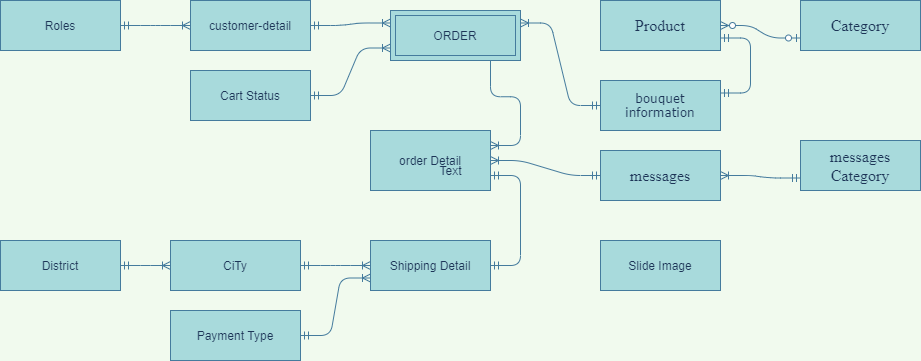

The diagram above was exported from draw.io. Its source (the exported page's mxGraphModel, read from the mxfile embedded in the PNG):
<mxGraphModel dx="2194" dy="834" grid="1" gridSize="10" guides="1" tooltips="1" connect="1" arrows="1" fold="1" page="1" pageScale="1" pageWidth="850" pageHeight="1100" background="#F1FAEE" math="0" shadow="0">
  <root>
    <mxCell id="0" />
    <mxCell id="1" parent="0" />
    <mxCell id="i2o-3k7WN3Kmbr3hyVa3-1" value="customer-detail" style="whiteSpace=wrap;html=1;align=center;rounded=0;sketch=0;fontColor=#1D3557;strokeColor=#457B9D;fillColor=#A8DADC;" parent="1" vertex="1">
      <mxGeometry x="160" y="210" width="120" height="50" as="geometry" />
    </mxCell>
    <mxCell id="i2o-3k7WN3Kmbr3hyVa3-3" value="&lt;p class=&quot;MsoNormal&quot;&gt;&lt;span style=&quot;font-family: &amp;#34;verdana&amp;#34; , sans-serif&quot;&gt;bouquet&lt;br/&gt;information&lt;/span&gt;&lt;/p&gt;" style="whiteSpace=wrap;html=1;align=center;rounded=0;sketch=0;fontColor=#1D3557;strokeColor=#457B9D;fillColor=#A8DADC;" parent="1" vertex="1">
      <mxGeometry x="570" y="290" width="120" height="50" as="geometry" />
    </mxCell>
    <mxCell id="i2o-3k7WN3Kmbr3hyVa3-4" value="&lt;p class=&quot;MsoNormal&quot;&gt;&lt;span style=&quot;font-size: 12.0pt ; font-family: &amp;#34;times new roman&amp;#34; , serif&quot;&gt;messages&lt;/span&gt;&lt;span style=&quot;font-family: &amp;#34;verdana&amp;#34; , sans-serif&quot;&gt;&lt;br&gt;&lt;/span&gt;&lt;/p&gt;" style="whiteSpace=wrap;html=1;align=center;rounded=0;sketch=0;fontColor=#1D3557;strokeColor=#457B9D;fillColor=#A8DADC;" parent="1" vertex="1">
      <mxGeometry x="570" y="360" width="120" height="50" as="geometry" />
    </mxCell>
    <mxCell id="i2o-3k7WN3Kmbr3hyVa3-6" value="&lt;p class=&quot;MsoNormal&quot;&gt;&lt;font face=&quot;times new roman, serif&quot;&gt;&lt;span style=&quot;font-size: 16px&quot;&gt;Category&lt;/span&gt;&lt;/font&gt;&lt;/p&gt;" style="whiteSpace=wrap;html=1;align=center;rounded=0;sketch=0;fontColor=#1D3557;strokeColor=#457B9D;fillColor=#A8DADC;" parent="1" vertex="1">
      <mxGeometry x="770" y="210" width="120" height="50" as="geometry" />
    </mxCell>
    <mxCell id="i2o-3k7WN3Kmbr3hyVa3-7" value="&lt;p class=&quot;MsoNormal&quot;&gt;&lt;font face=&quot;times new roman, serif&quot;&gt;&lt;span style=&quot;font-size: 16px&quot;&gt;Product&lt;/span&gt;&lt;/font&gt;&lt;/p&gt;" style="whiteSpace=wrap;html=1;align=center;rounded=0;sketch=0;fontColor=#1D3557;strokeColor=#457B9D;fillColor=#A8DADC;" parent="1" vertex="1">
      <mxGeometry x="570" y="210" width="120" height="50" as="geometry" />
    </mxCell>
    <mxCell id="i2o-3k7WN3Kmbr3hyVa3-8" value="" style="edgeStyle=entityRelationEdgeStyle;fontSize=12;html=1;endArrow=ERzeroToMany;startArrow=ERzeroToOne;fontColor=#1D3557;strokeColor=#457B9D;fillColor=#A8DADC;exitX=0;exitY=0.75;exitDx=0;exitDy=0;entryX=1;entryY=0.5;entryDx=0;entryDy=0;labelBackgroundColor=#F1FAEE;" parent="1" source="i2o-3k7WN3Kmbr3hyVa3-6" target="i2o-3k7WN3Kmbr3hyVa3-7" edge="1">
      <mxGeometry width="100" height="100" relative="1" as="geometry">
        <mxPoint x="700" y="360" as="sourcePoint" />
        <mxPoint x="570" y="235" as="targetPoint" />
      </mxGeometry>
    </mxCell>
    <mxCell id="i2o-3k7WN3Kmbr3hyVa3-10" value="" style="edgeStyle=entityRelationEdgeStyle;fontSize=12;html=1;endArrow=ERmandOne;startArrow=ERmandOne;fontColor=#1D3557;fillColor=#A8DADC;rounded=1;entryX=1;entryY=0.75;entryDx=0;entryDy=0;exitX=1;exitY=0.25;exitDx=0;exitDy=0;strokeColor=#457B9D;labelBackgroundColor=#F1FAEE;" parent="1" source="i2o-3k7WN3Kmbr3hyVa3-3" target="i2o-3k7WN3Kmbr3hyVa3-7" edge="1">
      <mxGeometry width="100" height="100" relative="1" as="geometry">
        <mxPoint x="730" y="330" as="sourcePoint" />
        <mxPoint x="630" y="260" as="targetPoint" />
      </mxGeometry>
    </mxCell>
    <mxCell id="i2o-3k7WN3Kmbr3hyVa3-14" value="&lt;p class=&quot;MsoNormal&quot;&gt;&lt;span style=&quot;font-size: 12.0pt ; font-family: &amp;#34;times new roman&amp;#34; , serif&quot;&gt;messages Category&lt;/span&gt;&lt;span style=&quot;font-family: &amp;#34;verdana&amp;#34; , sans-serif&quot;&gt;&lt;br&gt;&lt;/span&gt;&lt;/p&gt;" style="whiteSpace=wrap;html=1;align=center;rounded=0;sketch=0;fontColor=#1D3557;strokeColor=#457B9D;fillColor=#A8DADC;" parent="1" vertex="1">
      <mxGeometry x="770" y="350" width="120" height="50" as="geometry" />
    </mxCell>
    <mxCell id="i2o-3k7WN3Kmbr3hyVa3-15" value="" style="edgeStyle=entityRelationEdgeStyle;fontSize=12;html=1;endArrow=ERoneToMany;startArrow=ERmandOne;fontColor=#1D3557;strokeColor=#457B9D;fillColor=#A8DADC;entryX=1;entryY=0.5;entryDx=0;entryDy=0;exitX=0;exitY=0.75;exitDx=0;exitDy=0;labelBackgroundColor=#F1FAEE;" parent="1" source="i2o-3k7WN3Kmbr3hyVa3-14" target="i2o-3k7WN3Kmbr3hyVa3-4" edge="1">
      <mxGeometry width="100" height="100" relative="1" as="geometry">
        <mxPoint x="650" y="120" as="sourcePoint" />
        <mxPoint x="470" y="200" as="targetPoint" />
      </mxGeometry>
    </mxCell>
    <mxCell id="i2o-3k7WN3Kmbr3hyVa3-17" value="District" style="whiteSpace=wrap;html=1;align=center;rounded=0;sketch=0;fontColor=#1D3557;strokeColor=#457B9D;fillColor=#A8DADC;" parent="1" vertex="1">
      <mxGeometry x="-30" y="450" width="120" height="50" as="geometry" />
    </mxCell>
    <mxCell id="i2o-3k7WN3Kmbr3hyVa3-18" value="CiTy" style="whiteSpace=wrap;html=1;align=center;rounded=0;sketch=0;fontColor=#1D3557;strokeColor=#457B9D;fillColor=#A8DADC;" parent="1" vertex="1">
      <mxGeometry x="140" y="450" width="130" height="50" as="geometry" />
    </mxCell>
    <mxCell id="i2o-3k7WN3Kmbr3hyVa3-19" value="" style="edgeStyle=entityRelationEdgeStyle;fontSize=12;html=1;endArrow=ERoneToMany;startArrow=ERmandOne;fontColor=#1D3557;strokeColor=#457B9D;fillColor=#A8DADC;entryX=0;entryY=0.5;entryDx=0;entryDy=0;exitX=1;exitY=0.5;exitDx=0;exitDy=0;labelBackgroundColor=#F1FAEE;" parent="1" source="i2o-3k7WN3Kmbr3hyVa3-17" target="i2o-3k7WN3Kmbr3hyVa3-18" edge="1">
      <mxGeometry width="100" height="100" relative="1" as="geometry">
        <mxPoint x="660" y="110" as="sourcePoint" />
        <mxPoint x="610" y="100" as="targetPoint" />
      </mxGeometry>
    </mxCell>
    <mxCell id="i2o-3k7WN3Kmbr3hyVa3-20" value="Cart Status" style="whiteSpace=wrap;html=1;align=center;rounded=0;sketch=0;fontColor=#1D3557;strokeColor=#457B9D;fillColor=#A8DADC;" parent="1" vertex="1">
      <mxGeometry x="160" y="280" width="120" height="50" as="geometry" />
    </mxCell>
    <mxCell id="i2o-3k7WN3Kmbr3hyVa3-21" value="Roles" style="whiteSpace=wrap;html=1;align=center;rounded=0;sketch=0;fontColor=#1D3557;strokeColor=#457B9D;fillColor=#A8DADC;" parent="1" vertex="1">
      <mxGeometry x="-30" y="210" width="120" height="50" as="geometry" />
    </mxCell>
    <mxCell id="i2o-3k7WN3Kmbr3hyVa3-23" value="order Detail" style="whiteSpace=wrap;html=1;align=center;rounded=0;sketch=0;fontColor=#1D3557;strokeColor=#457B9D;fillColor=#A8DADC;" parent="1" vertex="1">
      <mxGeometry x="340" y="340" width="120" height="60" as="geometry" />
    </mxCell>
    <mxCell id="i2o-3k7WN3Kmbr3hyVa3-26" value="Slide Image" style="whiteSpace=wrap;html=1;align=center;rounded=0;sketch=0;fontColor=#1D3557;strokeColor=#457B9D;fillColor=#A8DADC;" parent="1" vertex="1">
      <mxGeometry x="570" y="450" width="120" height="50" as="geometry" />
    </mxCell>
    <mxCell id="i2o-3k7WN3Kmbr3hyVa3-27" value="" style="edgeStyle=entityRelationEdgeStyle;fontSize=12;html=1;endArrow=ERoneToMany;startArrow=ERmandOne;fontColor=#1D3557;strokeColor=#457B9D;fillColor=#A8DADC;entryX=1;entryY=0.25;entryDx=0;entryDy=0;labelBackgroundColor=#F1FAEE;" parent="1" source="i2o-3k7WN3Kmbr3hyVa3-3" target="vRk3gIPyjzG7p50UMaj8-3" edge="1">
      <mxGeometry width="100" height="100" relative="1" as="geometry">
        <mxPoint x="700" y="87.5" as="sourcePoint" />
        <mxPoint x="480" y="260" as="targetPoint" />
      </mxGeometry>
    </mxCell>
    <mxCell id="i2o-3k7WN3Kmbr3hyVa3-28" value="" style="edgeStyle=entityRelationEdgeStyle;fontSize=12;html=1;endArrow=ERoneToMany;startArrow=ERmandOne;fontColor=#1D3557;strokeColor=#457B9D;fillColor=#A8DADC;entryX=0;entryY=0.25;entryDx=0;entryDy=0;exitX=1;exitY=0.5;exitDx=0;exitDy=0;labelBackgroundColor=#F1FAEE;" parent="1" source="i2o-3k7WN3Kmbr3hyVa3-1" target="vRk3gIPyjzG7p50UMaj8-3" edge="1">
      <mxGeometry width="100" height="100" relative="1" as="geometry">
        <mxPoint x="550" y="325" as="sourcePoint" />
        <mxPoint x="330" y="265" as="targetPoint" />
      </mxGeometry>
    </mxCell>
    <mxCell id="i2o-3k7WN3Kmbr3hyVa3-29" value="" style="edgeStyle=entityRelationEdgeStyle;fontSize=12;html=1;endArrow=ERoneToMany;startArrow=ERmandOne;fontColor=#1D3557;strokeColor=#457B9D;fillColor=#A8DADC;entryX=0;entryY=0.5;entryDx=0;entryDy=0;exitX=1;exitY=0.5;exitDx=0;exitDy=0;labelBackgroundColor=#F1FAEE;" parent="1" source="i2o-3k7WN3Kmbr3hyVa3-21" target="i2o-3k7WN3Kmbr3hyVa3-1" edge="1">
      <mxGeometry width="100" height="100" relative="1" as="geometry">
        <mxPoint y="210" as="sourcePoint" />
        <mxPoint x="60" y="195" as="targetPoint" />
      </mxGeometry>
    </mxCell>
    <mxCell id="i2o-3k7WN3Kmbr3hyVa3-30" value="" style="edgeStyle=entityRelationEdgeStyle;fontSize=12;html=1;endArrow=ERoneToMany;startArrow=ERmandOne;fontColor=#1D3557;strokeColor=#457B9D;fillColor=#A8DADC;entryX=0;entryY=0.75;entryDx=0;entryDy=0;exitX=1;exitY=0.5;exitDx=0;exitDy=0;labelBackgroundColor=#F1FAEE;" parent="1" source="i2o-3k7WN3Kmbr3hyVa3-20" target="vRk3gIPyjzG7p50UMaj8-3" edge="1">
      <mxGeometry width="100" height="100" relative="1" as="geometry">
        <mxPoint x="580" y="325" as="sourcePoint" />
        <mxPoint x="330" y="277.5" as="targetPoint" />
      </mxGeometry>
    </mxCell>
    <mxCell id="vRk3gIPyjzG7p50UMaj8-1" value="" style="edgeStyle=entityRelationEdgeStyle;fontSize=12;html=1;endArrow=ERoneToMany;startArrow=ERmandOne;fontColor=#1D3557;strokeColor=#457B9D;fillColor=#A8DADC;exitX=1;exitY=0.75;exitDx=0;exitDy=0;labelBackgroundColor=#F1FAEE;entryX=1;entryY=0.25;entryDx=0;entryDy=0;" edge="1" parent="1" source="vRk3gIPyjzG7p50UMaj8-3" target="i2o-3k7WN3Kmbr3hyVa3-23">
      <mxGeometry width="100" height="100" relative="1" as="geometry">
        <mxPoint x="470" y="310" as="sourcePoint" />
        <mxPoint x="460" y="355" as="targetPoint" />
      </mxGeometry>
    </mxCell>
    <mxCell id="vRk3gIPyjzG7p50UMaj8-2" value="Shipping Detail" style="whiteSpace=wrap;html=1;align=center;rounded=0;sketch=0;fontColor=#1D3557;strokeColor=#457B9D;fillColor=#A8DADC;" vertex="1" parent="1">
      <mxGeometry x="340" y="450" width="120" height="50" as="geometry" />
    </mxCell>
    <mxCell id="vRk3gIPyjzG7p50UMaj8-3" value="ORDER" style="shape=ext;margin=3;double=1;whiteSpace=wrap;html=1;align=center;fillColor=#A8DADC;strokeColor=#457B9D;fontColor=#1D3557;" vertex="1" parent="1">
      <mxGeometry x="360" y="220" width="130" height="50" as="geometry" />
    </mxCell>
    <mxCell id="vRk3gIPyjzG7p50UMaj8-5" value="" style="edgeStyle=entityRelationEdgeStyle;fontSize=12;html=1;endArrow=ERoneToMany;startArrow=ERmandOne;fontColor=#1D3557;strokeColor=#457B9D;fillColor=#A8DADC;entryX=1;entryY=0.5;entryDx=0;entryDy=0;exitX=0;exitY=0.5;exitDx=0;exitDy=0;labelBackgroundColor=#F1FAEE;" edge="1" parent="1" source="i2o-3k7WN3Kmbr3hyVa3-4" target="i2o-3k7WN3Kmbr3hyVa3-23">
      <mxGeometry width="100" height="100" relative="1" as="geometry">
        <mxPoint x="780" y="397.5" as="sourcePoint" />
        <mxPoint x="700" y="395" as="targetPoint" />
      </mxGeometry>
    </mxCell>
    <mxCell id="vRk3gIPyjzG7p50UMaj8-6" value="" style="edgeStyle=entityRelationEdgeStyle;fontSize=12;html=1;endArrow=ERoneToMany;startArrow=ERmandOne;fontColor=#1D3557;strokeColor=#457B9D;fillColor=#A8DADC;entryX=0;entryY=0.5;entryDx=0;entryDy=0;exitX=1;exitY=0.5;exitDx=0;exitDy=0;labelBackgroundColor=#F1FAEE;" edge="1" parent="1" source="i2o-3k7WN3Kmbr3hyVa3-18" target="vRk3gIPyjzG7p50UMaj8-2">
      <mxGeometry width="100" height="100" relative="1" as="geometry">
        <mxPoint x="580" y="395" as="sourcePoint" />
        <mxPoint x="470" y="387.5" as="targetPoint" />
      </mxGeometry>
    </mxCell>
    <mxCell id="vRk3gIPyjzG7p50UMaj8-7" value="" style="edgeStyle=entityRelationEdgeStyle;fontSize=12;html=1;endArrow=ERmandOne;startArrow=ERmandOne;fontColor=#1D3557;strokeColor=#457B9D;fillColor=#A8DADC;entryX=1;entryY=0.5;entryDx=0;entryDy=0;exitX=1;exitY=0.75;exitDx=0;exitDy=0;" edge="1" parent="1" source="i2o-3k7WN3Kmbr3hyVa3-23" target="vRk3gIPyjzG7p50UMaj8-2">
      <mxGeometry width="100" height="100" relative="1" as="geometry">
        <mxPoint x="470" y="390" as="sourcePoint" />
        <mxPoint x="530" y="350" as="targetPoint" />
      </mxGeometry>
    </mxCell>
    <mxCell id="vRk3gIPyjzG7p50UMaj8-8" value="Payment Type" style="whiteSpace=wrap;html=1;align=center;rounded=0;sketch=0;fontColor=#1D3557;strokeColor=#457B9D;fillColor=#A8DADC;" vertex="1" parent="1">
      <mxGeometry x="140" y="520" width="130" height="50" as="geometry" />
    </mxCell>
    <mxCell id="vRk3gIPyjzG7p50UMaj8-9" value="" style="edgeStyle=entityRelationEdgeStyle;fontSize=12;html=1;endArrow=ERoneToMany;startArrow=ERmandOne;fontColor=#1D3557;strokeColor=#457B9D;fillColor=#A8DADC;entryX=0;entryY=0.75;entryDx=0;entryDy=0;labelBackgroundColor=#F1FAEE;exitX=1;exitY=0.5;exitDx=0;exitDy=0;" edge="1" parent="1" source="vRk3gIPyjzG7p50UMaj8-8" target="vRk3gIPyjzG7p50UMaj8-2">
      <mxGeometry width="100" height="100" relative="1" as="geometry">
        <mxPoint x="230" y="485" as="sourcePoint" />
        <mxPoint x="350" y="485" as="targetPoint" />
      </mxGeometry>
    </mxCell>
    <mxCell id="vRk3gIPyjzG7p50UMaj8-10" value="Text" style="text;html=1;resizable=0;autosize=1;align=center;verticalAlign=middle;points=[];fillColor=none;strokeColor=none;rounded=0;sketch=0;fontColor=#1D3557;" vertex="1" parent="1">
      <mxGeometry x="400" y="370" width="40" height="20" as="geometry" />
    </mxCell>
  </root>
</mxGraphModel>